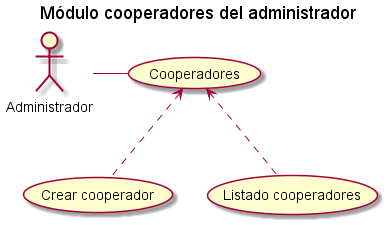

The diagram above was rendered by PlantUML. Its source (embedded in the PNG):
@startuml
title Módulo cooperadores del administrador

actor Administrador as Admin

(Cooperadores) as (coo)

(Crear cooperador) as (cc)
(Listado cooperadores) as (lc)

'Primer nivel

Admin - (coo)
(coo)<.-(cc)
(coo)<.-(lc)

@enduml